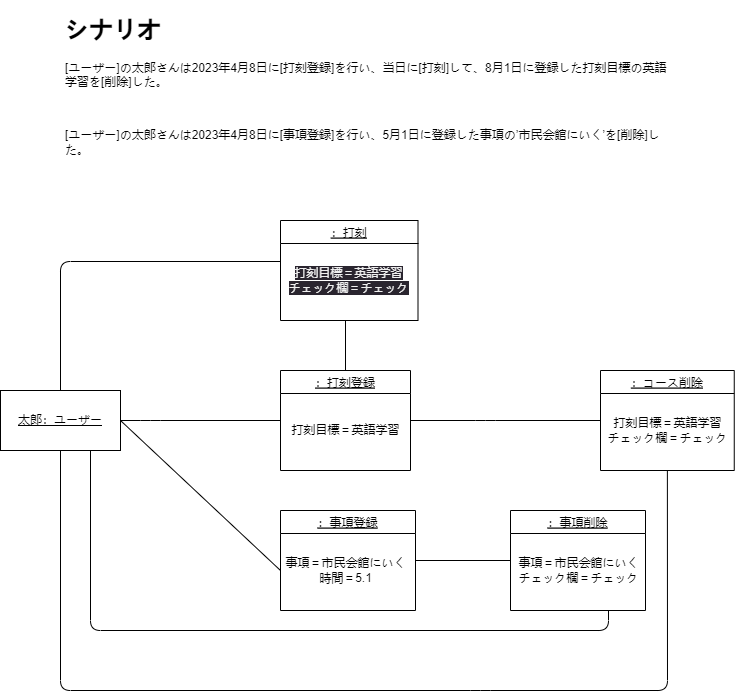

The diagram above was exported from draw.io. Its source (the exported page's mxGraphModel, read from the mxfile embedded in the PNG):
<mxGraphModel dx="576" dy="480" grid="1" gridSize="10" guides="1" tooltips="1" connect="1" arrows="1" fold="1" page="1" pageScale="1" pageWidth="827" pageHeight="1169" math="0" shadow="0">
  <root>
    <mxCell id="0" />
    <mxCell id="1" parent="0" />
    <mxCell id="2" value="&lt;h1&gt;シナリオ&lt;/h1&gt;&lt;p&gt;[ユーザー]の太郎さんは2023年4月8日に[打刻登録]を行い、当日に[打刻]して、8月1日に登録した打刻目標の英語学習を[削除]した。&lt;/p&gt;&lt;p&gt;&lt;br&gt;&lt;/p&gt;&lt;p&gt;[ユーザー]の太郎さんは2023年4月8日に[事項登録]を行い、5月1日に登録した事項の’市民会館にいく’を[削除]した。&lt;br&gt;&lt;/p&gt;&lt;p&gt;&lt;br&gt;&lt;/p&gt;" style="text;html=1;strokeColor=none;fillColor=none;spacing=5;spacingTop=-20;whiteSpace=wrap;overflow=hidden;rounded=0;" parent="1" vertex="1">
      <mxGeometry x="110" y="80" width="610" height="200" as="geometry" />
    </mxCell>
    <mxCell id="3" value="：事項登録" style="swimlane;startSize=23;fontStyle=4" parent="1" vertex="1">
      <mxGeometry x="330" y="580" width="135" height="100" as="geometry" />
    </mxCell>
    <mxCell id="4" value="事項＝市民会館にいく&lt;br&gt;時間＝5.1" style="text;html=1;align=center;verticalAlign=middle;resizable=0;points=[];autosize=1;strokeColor=none;fillColor=none;" parent="3" vertex="1">
      <mxGeometry x="-5" y="40" width="140" height="40" as="geometry" />
    </mxCell>
    <mxCell id="5" value="：打刻登録" style="swimlane;startSize=23;fontStyle=4" parent="1" vertex="1">
      <mxGeometry x="330" y="440" width="130" height="100" as="geometry" />
    </mxCell>
    <mxCell id="6" value="打刻目標＝英語学習" style="text;html=1;align=center;verticalAlign=middle;resizable=0;points=[];autosize=1;strokeColor=none;fillColor=none;" parent="5" vertex="1">
      <mxGeometry y="45" width="130" height="30" as="geometry" />
    </mxCell>
    <mxCell id="8" value="" style="endArrow=none;html=1;exitX=1;exitY=0.5;exitDx=0;exitDy=0;entryX=0;entryY=0.5;entryDx=0;entryDy=0;" parent="1" source="13" target="5" edge="1">
      <mxGeometry width="50" height="50" relative="1" as="geometry">
        <mxPoint x="200" y="640" as="sourcePoint" />
        <mxPoint x="250" y="550" as="targetPoint" />
        <Array as="points">
          <mxPoint x="200" y="490" />
        </Array>
      </mxGeometry>
    </mxCell>
    <mxCell id="9" value="：コース削除" style="swimlane;startSize=23;fontStyle=4" parent="1" vertex="1">
      <mxGeometry x="650" y="440" width="133.75" height="100" as="geometry" />
    </mxCell>
    <mxCell id="10" value="打刻目標＝英語学習&lt;br&gt;チェック欄＝チェック" style="text;html=1;align=center;verticalAlign=middle;resizable=0;points=[];autosize=1;strokeColor=none;fillColor=none;" parent="9" vertex="1">
      <mxGeometry x="-3.12" y="40" width="140" height="40" as="geometry" />
    </mxCell>
    <mxCell id="11" value="" style="endArrow=none;html=1;entryX=0;entryY=0.5;entryDx=0;entryDy=0;exitX=1;exitY=0.5;exitDx=0;exitDy=0;" parent="1" source="5" target="9" edge="1">
      <mxGeometry width="50" height="50" relative="1" as="geometry">
        <mxPoint x="440" y="520" as="sourcePoint" />
        <mxPoint x="490" y="470" as="targetPoint" />
        <Array as="points">
          <mxPoint x="535" y="490" />
        </Array>
      </mxGeometry>
    </mxCell>
    <mxCell id="12" value="" style="endArrow=none;html=1;exitX=0.5;exitY=1;exitDx=0;exitDy=0;entryX=0.5;entryY=1;entryDx=0;entryDy=0;" parent="1" source="9" target="13" edge="1">
      <mxGeometry width="50" height="50" relative="1" as="geometry">
        <mxPoint x="190" y="820" as="sourcePoint" />
        <mxPoint x="120" y="860" as="targetPoint" />
        <Array as="points">
          <mxPoint x="717" y="760" />
          <mxPoint x="530" y="760" />
          <mxPoint x="110" y="760" />
        </Array>
      </mxGeometry>
    </mxCell>
    <mxCell id="13" value="&lt;u&gt;太郎：ユーザー&lt;/u&gt;" style="rounded=0;whiteSpace=wrap;html=1;" parent="1" vertex="1">
      <mxGeometry x="50" y="460" width="120" height="60" as="geometry" />
    </mxCell>
    <mxCell id="14" value="：打刻" style="swimlane;startSize=23;fontStyle=4" parent="1" vertex="1">
      <mxGeometry x="330" y="290" width="137.5" height="100" as="geometry" />
    </mxCell>
    <mxCell id="15" value="&lt;span style=&quot;color: rgb(240, 240, 240); font-family: Helvetica; font-size: 12px; font-style: normal; font-variant-ligatures: normal; font-variant-caps: normal; font-weight: 400; letter-spacing: normal; orphans: 2; text-align: center; text-indent: 0px; text-transform: none; widows: 2; word-spacing: 0px; -webkit-text-stroke-width: 0px; background-color: rgb(42, 37, 47); text-decoration-thickness: initial; text-decoration-style: initial; text-decoration-color: initial; float: none; display: inline !important;&quot;&gt;打刻目標＝英語学習&lt;/span&gt;&lt;br style=&quot;border-color: rgb(0, 0, 0); color: rgb(240, 240, 240); font-family: Helvetica; font-size: 12px; font-style: normal; font-variant-ligatures: normal; font-variant-caps: normal; font-weight: 400; letter-spacing: normal; orphans: 2; text-align: center; text-indent: 0px; text-transform: none; widows: 2; word-spacing: 0px; -webkit-text-stroke-width: 0px; background-color: rgb(42, 37, 47); text-decoration-thickness: initial; text-decoration-style: initial; text-decoration-color: initial;&quot;&gt;&lt;span style=&quot;color: rgb(240, 240, 240); font-family: Helvetica; font-size: 12px; font-style: normal; font-variant-ligatures: normal; font-variant-caps: normal; font-weight: 400; letter-spacing: normal; orphans: 2; text-align: center; text-indent: 0px; text-transform: none; widows: 2; word-spacing: 0px; -webkit-text-stroke-width: 0px; background-color: rgb(42, 37, 47); text-decoration-thickness: initial; text-decoration-style: initial; text-decoration-color: initial; float: none; display: inline !important;&quot;&gt;チェック欄＝チェック&lt;/span&gt;" style="text;html=1;align=center;verticalAlign=middle;resizable=0;points=[];autosize=1;strokeColor=none;fillColor=none;" parent="14" vertex="1">
      <mxGeometry x="-2.5" y="40" width="140" height="40" as="geometry" />
    </mxCell>
    <mxCell id="17" value="：事項削除" style="swimlane;startSize=23;fontStyle=4" parent="1" vertex="1">
      <mxGeometry x="560" y="580" width="135" height="100" as="geometry" />
    </mxCell>
    <mxCell id="18" value="事項＝市民会館にいく&lt;br&gt;チェック欄＝チェック" style="text;html=1;align=center;verticalAlign=middle;resizable=0;points=[];autosize=1;strokeColor=none;fillColor=none;" parent="17" vertex="1">
      <mxGeometry x="-2.5" y="40" width="140" height="40" as="geometry" />
    </mxCell>
    <mxCell id="21" value="" style="endArrow=none;html=1;exitX=0.75;exitY=1;exitDx=0;exitDy=0;" parent="1" source="13" edge="1">
      <mxGeometry width="50" height="50" relative="1" as="geometry">
        <mxPoint x="658" y="720" as="sourcePoint" />
        <mxPoint x="658" y="680" as="targetPoint" />
        <Array as="points">
          <mxPoint x="140" y="700" />
          <mxPoint x="658" y="700" />
        </Array>
      </mxGeometry>
    </mxCell>
    <mxCell id="23" value="" style="endArrow=none;html=1;exitX=1;exitY=0.5;exitDx=0;exitDy=0;" parent="1" source="3" edge="1">
      <mxGeometry width="50" height="50" relative="1" as="geometry">
        <mxPoint x="720" y="680" as="sourcePoint" />
        <mxPoint x="560" y="630" as="targetPoint" />
      </mxGeometry>
    </mxCell>
    <mxCell id="25" value="" style="endArrow=none;html=1;exitX=0.5;exitY=0;exitDx=0;exitDy=0;entryX=0.017;entryY=0.025;entryDx=0;entryDy=0;entryPerimeter=0;" parent="1" source="13" target="15" edge="1">
      <mxGeometry width="50" height="50" relative="1" as="geometry">
        <mxPoint x="420" y="440" as="sourcePoint" />
        <mxPoint x="470" y="390" as="targetPoint" />
        <Array as="points">
          <mxPoint x="110" y="331" />
        </Array>
      </mxGeometry>
    </mxCell>
    <mxCell id="26" value="" style="endArrow=none;html=1;exitX=0.5;exitY=0;exitDx=0;exitDy=0;" parent="1" source="5" edge="1">
      <mxGeometry width="50" height="50" relative="1" as="geometry">
        <mxPoint x="420" y="440" as="sourcePoint" />
        <mxPoint x="395" y="390" as="targetPoint" />
      </mxGeometry>
    </mxCell>
    <mxCell id="27" value="" style="endArrow=none;html=1;exitX=1;exitY=0.5;exitDx=0;exitDy=0;" parent="1" source="13" edge="1">
      <mxGeometry width="50" height="50" relative="1" as="geometry">
        <mxPoint x="560" y="500" as="sourcePoint" />
        <mxPoint x="330" y="640" as="targetPoint" />
      </mxGeometry>
    </mxCell>
  </root>
</mxGraphModel>